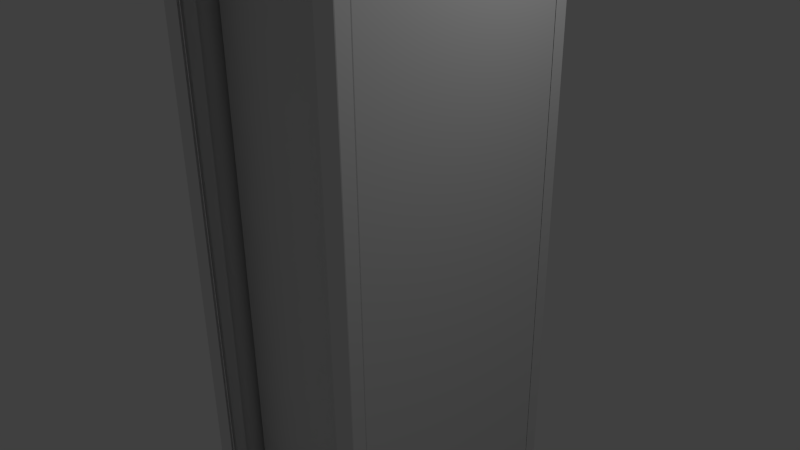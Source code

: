 # Source: serverschrank.blend  (saved by Blender 2.70.0; exported with 4.5.12 LTS)
import bpy
from mathutils import Matrix  # noqa: F401  (used for matrix-valued properties, if any)

bpy.ops.wm.read_factory_settings(use_empty=True)
scene = bpy.context.scene
scene.name = 'Scene'

# ---- collections
col_collection_1 = bpy.data.collections.new('Collection 1'); scene.collection.children.link(col_collection_1)

# ---- materials (node trees are filled in below, after node groups)
mat_material = bpy.data.materials.new('Material')
mat_material.alpha_threshold = 0.0
mat_material.use_transparent_shadow = False
mat_material.roughness = 0.5
mat_material.line_color = (0.0, 0.0, 0.0, 1.0)

# ---- material node trees

# ---- world
world_world = bpy.data.worlds.new('World'); scene.world = world_world
world_world.color = (0.05088, 0.05088, 0.05088)
world_world.use_sun_shadow = False
world_world.sun_shadow_jitter_overblur = 0.0
world_world.cycles.sampling_method = 'MANUAL'
world_world.cycles.sample_map_resolution = 256

# ---- cameras
cam_camera = bpy.data.cameras.new('Camera')
cam_camera.clip_end = 100.0
cam_camera.lens = 35.0
cam_camera.sensor_width = 32.0
cam_camera.sensor_height = 18.0
cam_camera.ortho_scale = 7.314
cam_camera.dof.focus_distance = 0.0
cam_camera.dof.aperture_fstop = 128.0

# ---- lights
light_lamp = bpy.data.lights.new('Lamp', 'POINT')
light_lamp.transmission_factor = 0.0
light_lamp.cutoff_distance = 30.0
light_lamp.energy = 100.0
light_lamp.shadow_buffer_clip_start = 1.001
light_lamp.shadow_soft_size = 0.1
light_lamp.shadow_maximum_resolution = 0.006
light_lamp.use_absolute_resolution = True
light_lamp.cycles.use_multiple_importance_sampling = False

# ---- meshes
me_cube = bpy.data.meshes.new('Cube')
me_cube.from_pydata([(1.0, 1.0, -1.0), (1.0, -1.0, -1.0), (-1.0, -1.0, -1.0), (-1.0, 1.0, -1.0), (1.0, 1.0, 1.0), (1.0, -1.0, 1.0), (-1.0, -1.0, 1.0), (-1.0, 1.0, 1.0), (0.9259, 0.731, -1.077), (-0.9259, 0.731, -1.077), (0.9259, 0.731, 0.975), (-0.9259, 0.731, 0.975), (0.9259, -0.6991, -1.077), (-0.9259, -0.6991, -1.077), (0.9259, -0.6991, 0.975), (-0.9259, -0.6991, 0.975), (0.9179, 1.0, -0.9427), (-0.9179, 1.0, -0.9427), (0.9179, 1.0, 0.9427), (-0.9179, 1.0, 0.9427), (0.9468, -1.0, -0.9382), (-0.9468, -1.0, -0.9382), (0.9468, -1.0, 0.9382), (-0.9468, -1.0, 0.9382), (1.0, 0.9464, -1.0), (1.0, -0.9464, -1.0), (-1.0, -0.9464, -1.0), (-1.0, 0.9464, -1.0), (1.0, 0.9464, -1.083), (1.0, -0.9464, -1.083), (-1.0, -0.9464, -1.083), (-1.0, 0.9464, -1.083), (0.9468, -0.89, -0.9382), (-0.9468, -0.89, -0.9382), (0.9468, -0.89, 0.9382), (-0.9468, -0.89, 0.9382), (0.9179, 0.8549, -0.9427), (-0.9179, 0.8549, -0.9427), (0.9179, 0.8549, 0.9427), (-0.9179, 0.8549, 0.9427), (1.0, -1.13, -1.001), (-1.0, -1.13, -1.001), (1.0, -1.13, 0.999), (-1.0, -1.13, 0.999), (0.8051, -1.13, -0.9392), (-0.8051, -1.13, -0.9392), (0.8051, -1.13, 0.9372), (-0.8051, -1.13, 0.9372), (1.0, -1.0, -1.001), (-1.0, -1.0, -1.001), (1.0, -1.0, 0.999), (-1.0, -1.0, 0.999), (1.0, 1.13, -1.001), (-1.0, 1.13, -1.001), (1.0, 1.13, 0.999), (-1.0, 1.13, 0.999), (0.8051, 1.13, -0.9392), (-0.8051, 1.13, -0.9392), (0.8051, 1.13, 0.9372), (-0.8051, 1.13, 0.9372), (1.0, 1.0, -1.001), (-1.0, 1.0, -1.001), (1.0, 1.0, 0.999), (-1.0, 1.0, 0.999)], [], [(2, 3, 27, 26), (4, 7, 6, 5), (0, 4, 5, 1), (7, 4, 18, 19), (2, 6, 7, 3), (12, 14, 15, 13), (10, 8, 9, 11), (3, 7, 19, 17), (4, 0, 16, 18), (0, 3, 17, 16), (5, 6, 23, 22), (6, 2, 21, 23), (1, 5, 22, 20), (2, 1, 20, 21), (26, 27, 31, 30), (1, 2, 26, 25), (3, 0, 24, 27), (0, 1, 25, 24), (28, 29, 30, 31), (25, 26, 30, 29), (27, 24, 28, 31), (24, 25, 29, 28), (22, 23, 35, 34), (23, 21, 33, 35), (20, 22, 34, 32), (21, 20, 32, 33), (19, 18, 38, 39), (17, 19, 39, 37), (18, 16, 36, 38), (16, 17, 37, 36), (42, 43, 47, 46), (43, 41, 45, 47), (40, 42, 46, 44), (41, 40, 44, 45), (43, 42, 50, 51), (41, 43, 51, 49), (42, 40, 48, 50), (40, 41, 49, 48), (54, 55, 59, 58), (55, 53, 57, 59), (52, 54, 58, 56), (53, 52, 56, 57), (55, 54, 62, 63), (53, 55, 63, 61), (54, 52, 60, 62), (52, 53, 61, 60)])
me_cube.materials.append(mat_material)
me_cube.use_remesh_preserve_volume = False
me_cube.use_remesh_preserve_attributes = False
me_cube.use_mirror_vertex_groups = False
me_cube.update()

# ---- objects
ob_cube = bpy.data.objects.new('Cube', me_cube)
ob_lamp = bpy.data.objects.new('Lamp', light_lamp)
ob_camera = bpy.data.objects.new('Camera', cam_camera)

# ---- transforms, parenting, visibility, modifiers, constraints
ob_cube.location = (0.0, 0.0, 0.0)
ob_cube.scale = (1.5, 1.5, 5.0)
ob_cube.lock_rotations_4d = False
ob_cube.empty_display_type = 'ARROWS'
ob_cube.lineart.crease_threshold = 0.0
_m = ob_cube.modifiers.new('Bevel', 'BEVEL')
_m.width = 0.01
_m.width_pct = 0.01
_m.segments = 2
_m.limit_method = 'NONE'
_m.spread = 0.0
ob_lamp.location = (4.076, 1.005, 5.904)
ob_lamp.rotation_euler = (0.6503, 0.05522, 1.866)
ob_lamp.lock_rotations_4d = False
ob_lamp.empty_display_type = 'ARROWS'
ob_lamp.color = (0.0, 0.0, 0.0, 0.0)
ob_lamp.lineart.crease_threshold = 0.0
ob_camera.location = (7.481, -6.508, 5.344)
ob_camera.rotation_euler = (1.109, 0.01082, 0.8149)
ob_camera.lock_rotations_4d = False
ob_camera.empty_display_type = 'ARROWS'
ob_camera.color = (0.0, 0.0, 0.0, 0.0)
ob_camera.display_type = 'WIRE'
ob_camera.lineart.crease_threshold = 0.0

# ---- collection membership
col_collection_1.objects.link(ob_cube)
col_collection_1.objects.link(ob_lamp)
col_collection_1.objects.link(ob_camera)

# ---- scene / render settings (as saved in the file)
scene.camera = ob_camera
scene.frame_start = 1; scene.frame_end = 250; scene.frame_set(1)
scene.render.engine = 'BLENDER_EEVEE_NEXT'
scene.render.resolution_percentage = 50
scene.render.dither_intensity = 0.0
scene.cycles.use_denoising = False
scene.cycles.samples = 10
scene.cycles.sampling_pattern = 'TABULATED_SOBOL'
scene.cycles.light_sampling_threshold = 0.0
scene.cycles.use_adaptive_sampling = False
scene.cycles.use_light_tree = False
scene.cycles.blur_glossy = 0.0
scene.cycles.volume_bounces = 1
scene.cycles.pixel_filter_type = 'GAUSSIAN'
scene.cycles.sample_clamp_indirect = 0.0
scene.view_settings.view_transform = 'Standard'
bpy.context.view_layer.update()
